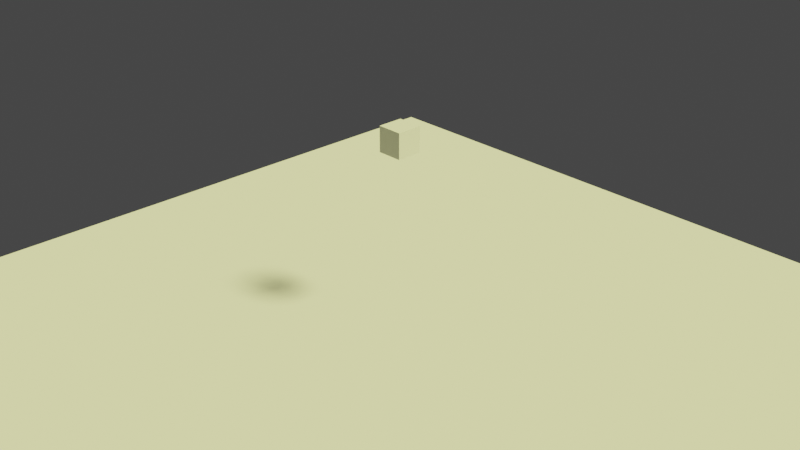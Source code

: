 # Source: water.blend  (saved by Blender 3.6.11; exported with 4.5.12 LTS)
import bpy
from mathutils import Matrix  # noqa: F401  (used for matrix-valued properties, if any)

bpy.ops.wm.read_factory_settings(use_empty=True)
scene = bpy.context.scene
scene.name = 'Scene'

# ---- collections
col_collection = bpy.data.collections.new('Collection'); scene.collection.children.link(col_collection)

# ---- materials (node trees are filled in below, after node groups)
mat_material_001 = bpy.data.materials.new('Material.001')

# ---- material node trees
mat_material_001.use_nodes = True; mat_material_001.node_tree.nodes.clear()
_N = mat_material_001.node_tree.nodes; _L = mat_material_001.node_tree.links
n0 = _N.new('ShaderNodeOutputMaterial'); n0.name = 'Material Output'; n0.location = (300, 300)
n1 = _N.new('ShaderNodeBsdfGlass'); n1.name = 'Glass BSDF'; n1.location = (1, 225)
n1.distribution = 'BECKMANN'
n1.inputs[0].default_value = (0.7478, 0.8696, 1.0, 1.0)
n1.inputs[2].default_value = 1.333
_L.new(n1.outputs[0], n0.inputs[0])
n0.is_active_output = True

# ---- world
world_world = bpy.data.worlds.new('World'); scene.world = world_world
world_world.use_nodes = True; world_world.node_tree.nodes.clear()
_N = world_world.node_tree.nodes; _L = world_world.node_tree.links
n0 = _N.new('ShaderNodeOutputWorld'); n0.name = 'World Output'; n0.location = (300, 300)
n1 = _N.new('ShaderNodeBackground'); n1.name = 'Background'; n1.location = (10, 300)
n1.inputs[0].default_value = (0.05088, 0.05088, 0.05088, 1.0)
_L.new(n1.outputs[0], n0.inputs[0])
n0.is_active_output = True
world_world.color = (0.05088, 0.05088, 0.05088)
world_world.use_sun_shadow = False
world_world.sun_shadow_jitter_overblur = 0.0

# ---- cameras
cam_camera = bpy.data.cameras.new('Camera')
cam_camera.clip_end = 100.0
cam_camera.ortho_scale = 7.314

# ---- lights
light_light = bpy.data.lights.new('Light', 'SUN')
light_light.color = (0.9809, 1.0, 0.384)
light_light.transmission_factor = 0.0
light_light.angle = 0.1993
light_light.energy = 5.0
light_light.shadow_soft_size = 0.1
light_light.shadow_cascade_max_distance = 1000.0

# ---- meshes
me_cube_001 = bpy.data.meshes.new('Cube.001')
me_cube_001.from_pydata([(-1.0, -1.0, -1.0), (-1.0, -1.0, 1.0), (-1.0, 1.0, -1.0), (-1.0, 1.0, 1.0), (1.0, -1.0, -1.0), (1.0, -1.0, 1.0), (1.0, 1.0, -1.0), (1.0, 1.0, 1.0)], [], [(0, 1, 3, 2), (2, 3, 7, 6), (6, 7, 5, 4), (4, 5, 1, 0), (2, 6, 4, 0), (7, 3, 1, 5)])
_uv = me_cube_001.uv_layers.new(name='UVMap')
_uv.uv.foreach_set('vector', [0.375, 0.0, 0.625, 0.0, 0.625, 0.25, 0.375, 0.25, 0.375, 0.25, 0.625, 0.25, 0.625, 0.5, 0.375, 0.5, 0.375, 0.5, 0.625, 0.5, 0.625, 0.75, 0.375, 0.75, 0.375, 0.75, 0.625, 0.75, 0.625, 1.0, 0.375, 1.0, 0.125, 0.5, 0.375, 0.5, 0.375, 0.75, 0.125, 0.75, 0.625, 0.5, 0.875, 0.5, 0.875, 0.75, 0.625, 0.75])
me_cube_001.materials.append(mat_material_001)
me_cube_001.update()
me_cube_002 = bpy.data.meshes.new('Cube.002')
me_cube_002.from_pydata([(-1.0, -1.0, -1.0), (-1.0, -1.0, 1.0), (-1.0, 1.0, -1.0), (-1.0, 1.0, 1.0), (1.0, -1.0, -1.0), (1.0, -1.0, 1.0), (1.0, 1.0, -1.0), (1.0, 1.0, 1.0)], [], [(0, 1, 3, 2), (2, 3, 7, 6), (6, 7, 5, 4), (4, 5, 1, 0), (2, 6, 4, 0), (7, 3, 1, 5)])
_uv = me_cube_002.uv_layers.new(name='UVMap')
_uv.uv.foreach_set('vector', [0.375, 0.0, 0.625, 0.0, 0.625, 0.25, 0.375, 0.25, 0.375, 0.25, 0.625, 0.25, 0.625, 0.5, 0.375, 0.5, 0.375, 0.5, 0.625, 0.5, 0.625, 0.75, 0.375, 0.75, 0.375, 0.75, 0.625, 0.75, 0.625, 1.0, 0.375, 1.0, 0.125, 0.5, 0.375, 0.5, 0.375, 0.75, 0.125, 0.75, 0.625, 0.5, 0.875, 0.5, 0.875, 0.75, 0.625, 0.75])
me_cube_002.update()
me_plane = bpy.data.meshes.new('Plane')
me_plane.from_pydata([(-1.0, -1.0, 0.0), (1.0, -1.0, 0.0), (-1.0, 1.0, 0.0), (1.0, 1.0, 0.0)], [], [(0, 1, 3, 2)])
_uv = me_plane.uv_layers.new(name='UVMap')
_uv.uv.foreach_set('vector', [0.0, 0.0, 1.0, 0.0, 1.0, 1.0, 0.0, 1.0])
me_plane.update()

# ---- objects
ob_light = bpy.data.objects.new('Light', light_light)
ob_camera = bpy.data.objects.new('Camera', cam_camera)
ob_cube = bpy.data.objects.new('Cube', me_cube_001)
ob_cube_001 = bpy.data.objects.new('Cube.001', me_cube_002)
ob_plane = bpy.data.objects.new('Plane', me_plane)

# ---- transforms, parenting, visibility, modifiers, constraints
ob_light.location = (4.076, 1.005, 5.904)
ob_light.rotation_euler = (0.6503, 0.05522, 1.866)
ob_light.lock_rotations_4d = False
ob_light.empty_display_type = 'ARROWS'
ob_light.color = (0.0, 0.0, 0.0, 0.0)
ob_light.lineart.crease_threshold = 0.0
ob_camera.location = (18.18, -17.13, 12.36)
ob_camera.rotation_euler = (1.109, 5.765e-08, 0.8149)
ob_camera.lock_rotations_4d = False
ob_camera.empty_display_type = 'ARROWS'
ob_camera.color = (0.0, 0.0, 0.0, 0.0)
ob_camera.display_type = 'WIRE'
ob_camera.lineart.crease_threshold = 0.0
ob_cube.location = (0.0, 0.0, 0.0)
ob_cube.scale = (2.93, 2.93, 2.93)
ob_cube.display_type = 'SOLID'
_m = ob_cube.modifiers.new('Fluid', 'FLUID')
_m.fluid_type = 'DOMAIN'
_m = ob_cube.modifiers.new('Liquid Particle System', 'PARTICLE_SYSTEM')
ob_cube_001.location = (0.0, 0.0, 2.246)
ob_cube_001.scale = (0.3429, 0.3429, 0.3429)
_m = ob_cube_001.modifiers.new('Fluid', 'FLUID')
_m.fluid_type = 'FLOW'
ob_plane.location = (0.0, 0.0, -2.761)
ob_plane.scale = (-10.33, -10.33, -10.33)

# ---- collection membership
col_collection.objects.link(ob_light)
col_collection.objects.link(ob_camera)
col_collection.objects.link(ob_cube)
col_collection.objects.link(ob_cube_001)
col_collection.objects.link(ob_plane)

# ---- scene / render settings (as saved in the file)
scene.camera = ob_camera
scene.frame_start = 1; scene.frame_end = 250; scene.frame_set(8)
scene.render.engine = 'CYCLES'
scene.cycles.sampling_pattern = 'TABULATED_SOBOL'
scene.view_settings.view_transform = 'Filmic'
bpy.context.view_layer.update()
